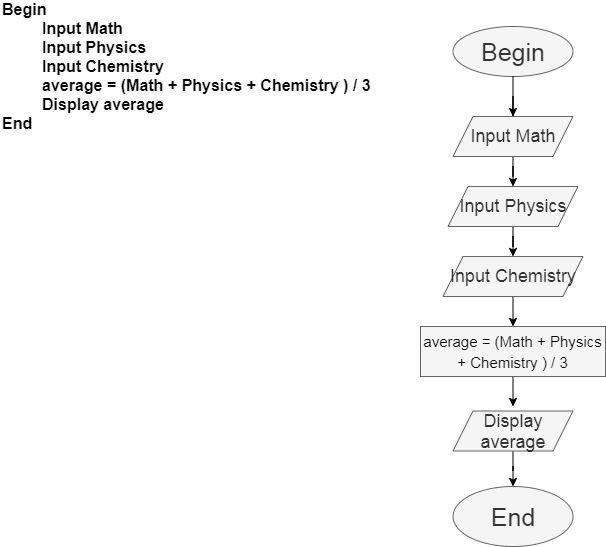

The diagram above was exported from draw.io. Its source (the exported page's mxGraphModel, read from the mxfile embedded in the PNG):
<mxGraphModel dx="824" dy="427" grid="1" gridSize="10" guides="1" tooltips="1" connect="1" arrows="1" fold="1" page="1" pageScale="1" pageWidth="827" pageHeight="1169" math="0" shadow="0">
  <root>
    <mxCell id="0" />
    <mxCell id="1" parent="0" />
    <mxCell id="Ih2wiYxjeeT-usBAtEyg-6" value="Begin&amp;nbsp;&lt;br style=&quot;font-size: 16px;&quot;&gt;&amp;nbsp; &amp;nbsp; &amp;nbsp; &amp;nbsp; &amp;nbsp;Input Math&lt;br style=&quot;font-size: 16px;&quot;&gt;&amp;nbsp; &amp;nbsp; &amp;nbsp; &amp;nbsp; &amp;nbsp;Input Physics&lt;br style=&quot;font-size: 16px;&quot;&gt;&amp;nbsp; &amp;nbsp; &amp;nbsp; &amp;nbsp; &amp;nbsp;Input Chemistry&lt;br style=&quot;font-size: 16px;&quot;&gt;&amp;nbsp; &amp;nbsp; &amp;nbsp; &amp;nbsp; &amp;nbsp;average = (Math + Physics + Chemistry ) / 3&lt;br style=&quot;font-size: 16px;&quot;&gt;&amp;nbsp; &amp;nbsp; &amp;nbsp; &amp;nbsp; &amp;nbsp;Display average&lt;br style=&quot;font-size: 16px;&quot;&gt;End" style="text;html=1;strokeColor=none;fillColor=none;align=left;verticalAlign=middle;whiteSpace=wrap;rounded=0;fontSize=16;fontStyle=1" vertex="1" parent="1">
      <mxGeometry x="20" y="70" width="430" height="20" as="geometry" />
    </mxCell>
    <mxCell id="Ih2wiYxjeeT-usBAtEyg-9" style="edgeStyle=orthogonalEdgeStyle;rounded=0;orthogonalLoop=1;jettySize=auto;html=1;fontSize=20;" edge="1" parent="1" source="Ih2wiYxjeeT-usBAtEyg-10">
      <mxGeometry relative="1" as="geometry">
        <mxPoint x="532.5" y="140" as="targetPoint" />
      </mxGeometry>
    </mxCell>
    <mxCell id="Ih2wiYxjeeT-usBAtEyg-8" value="Begin" style="ellipse;whiteSpace=wrap;html=1;fontSize=25;align=center;fillColor=#f5f5f5;strokeColor=#666666;fontColor=#333333;" vertex="1" parent="1">
      <mxGeometry x="472.5" y="40" width="120" height="50" as="geometry" />
    </mxCell>
    <mxCell id="Ih2wiYxjeeT-usBAtEyg-11" style="edgeStyle=orthogonalEdgeStyle;rounded=0;orthogonalLoop=1;jettySize=auto;html=1;exitX=0.5;exitY=1;exitDx=0;exitDy=0;fontSize=20;" edge="1" parent="1" source="Ih2wiYxjeeT-usBAtEyg-8" target="Ih2wiYxjeeT-usBAtEyg-8">
      <mxGeometry relative="1" as="geometry" />
    </mxCell>
    <mxCell id="Ih2wiYxjeeT-usBAtEyg-17" style="edgeStyle=orthogonalEdgeStyle;rounded=0;orthogonalLoop=1;jettySize=auto;html=1;entryX=0.5;entryY=0;entryDx=0;entryDy=0;fontSize=18;" edge="1" parent="1" source="Ih2wiYxjeeT-usBAtEyg-10" target="Ih2wiYxjeeT-usBAtEyg-13">
      <mxGeometry relative="1" as="geometry" />
    </mxCell>
    <mxCell id="Ih2wiYxjeeT-usBAtEyg-10" value="Input Math" style="shape=parallelogram;perimeter=parallelogramPerimeter;whiteSpace=wrap;html=1;fixedSize=1;fillColor=#f5f5f5;strokeColor=#666666;fontColor=#333333;fontSize=18;" vertex="1" parent="1">
      <mxGeometry x="472.5" y="130" width="120" height="40" as="geometry" />
    </mxCell>
    <mxCell id="Ih2wiYxjeeT-usBAtEyg-12" style="edgeStyle=orthogonalEdgeStyle;rounded=0;orthogonalLoop=1;jettySize=auto;html=1;fontSize=20;" edge="1" parent="1" source="Ih2wiYxjeeT-usBAtEyg-8" target="Ih2wiYxjeeT-usBAtEyg-10">
      <mxGeometry relative="1" as="geometry">
        <mxPoint x="532.5" y="140" as="targetPoint" />
        <mxPoint x="532.5" y="90" as="sourcePoint" />
      </mxGeometry>
    </mxCell>
    <mxCell id="Ih2wiYxjeeT-usBAtEyg-18" style="edgeStyle=orthogonalEdgeStyle;rounded=0;orthogonalLoop=1;jettySize=auto;html=1;fontSize=18;" edge="1" parent="1" source="Ih2wiYxjeeT-usBAtEyg-13">
      <mxGeometry relative="1" as="geometry">
        <mxPoint x="532.5" y="270" as="targetPoint" />
      </mxGeometry>
    </mxCell>
    <mxCell id="Ih2wiYxjeeT-usBAtEyg-13" value="Input Physics" style="shape=parallelogram;perimeter=parallelogramPerimeter;whiteSpace=wrap;html=1;fixedSize=1;fontSize=18;align=center;fillColor=#f5f5f5;strokeColor=#666666;fontColor=#333333;" vertex="1" parent="1">
      <mxGeometry x="467.5" y="200" width="130" height="40" as="geometry" />
    </mxCell>
    <mxCell id="Ih2wiYxjeeT-usBAtEyg-20" style="edgeStyle=orthogonalEdgeStyle;rounded=0;orthogonalLoop=1;jettySize=auto;html=1;exitX=0.5;exitY=1;exitDx=0;exitDy=0;fontSize=18;" edge="1" parent="1" source="Ih2wiYxjeeT-usBAtEyg-19">
      <mxGeometry relative="1" as="geometry">
        <mxPoint x="532.5" y="340" as="targetPoint" />
      </mxGeometry>
    </mxCell>
    <mxCell id="Ih2wiYxjeeT-usBAtEyg-19" value="Input Chemistry" style="shape=parallelogram;perimeter=parallelogramPerimeter;whiteSpace=wrap;html=1;fixedSize=1;fontSize=18;align=center;fillColor=#f5f5f5;strokeColor=#666666;fontColor=#333333;" vertex="1" parent="1">
      <mxGeometry x="462.5" y="270" width="140" height="40" as="geometry" />
    </mxCell>
    <mxCell id="Ih2wiYxjeeT-usBAtEyg-22" style="edgeStyle=orthogonalEdgeStyle;rounded=0;orthogonalLoop=1;jettySize=auto;html=1;exitX=0.5;exitY=1;exitDx=0;exitDy=0;fontSize=18;" edge="1" parent="1" source="Ih2wiYxjeeT-usBAtEyg-21">
      <mxGeometry relative="1" as="geometry">
        <mxPoint x="532.5" y="420" as="targetPoint" />
      </mxGeometry>
    </mxCell>
    <mxCell id="Ih2wiYxjeeT-usBAtEyg-21" value="&lt;span style=&quot;color: rgb(0 , 0 , 0) ; font-size: 15px ; text-align: left&quot;&gt;average = (Math + Physics + Chemistry ) / 3&lt;/span&gt;" style="rounded=0;whiteSpace=wrap;html=1;fontSize=18;align=center;fillColor=#f5f5f5;strokeColor=#666666;fontColor=#333333;" vertex="1" parent="1">
      <mxGeometry x="440" y="340" width="185" height="50" as="geometry" />
    </mxCell>
    <mxCell id="Ih2wiYxjeeT-usBAtEyg-25" style="edgeStyle=orthogonalEdgeStyle;rounded=0;orthogonalLoop=1;jettySize=auto;html=1;fontSize=18;" edge="1" parent="1" source="Ih2wiYxjeeT-usBAtEyg-23" target="Ih2wiYxjeeT-usBAtEyg-26">
      <mxGeometry relative="1" as="geometry">
        <mxPoint x="532.5" y="500" as="targetPoint" />
      </mxGeometry>
    </mxCell>
    <mxCell id="Ih2wiYxjeeT-usBAtEyg-23" value="Display average" style="shape=parallelogram;perimeter=parallelogramPerimeter;whiteSpace=wrap;html=1;fixedSize=1;fontSize=18;align=center;fillColor=#f5f5f5;strokeColor=#666666;fontColor=#333333;" vertex="1" parent="1">
      <mxGeometry x="472.5" y="424.5" width="120" height="40" as="geometry" />
    </mxCell>
    <mxCell id="Ih2wiYxjeeT-usBAtEyg-26" value="End" style="ellipse;whiteSpace=wrap;html=1;fillColor=#f5f5f5;strokeColor=#666666;fontColor=#333333;fontSize=25;" vertex="1" parent="1">
      <mxGeometry x="472.5" y="500" width="120" height="60" as="geometry" />
    </mxCell>
  </root>
</mxGraphModel>